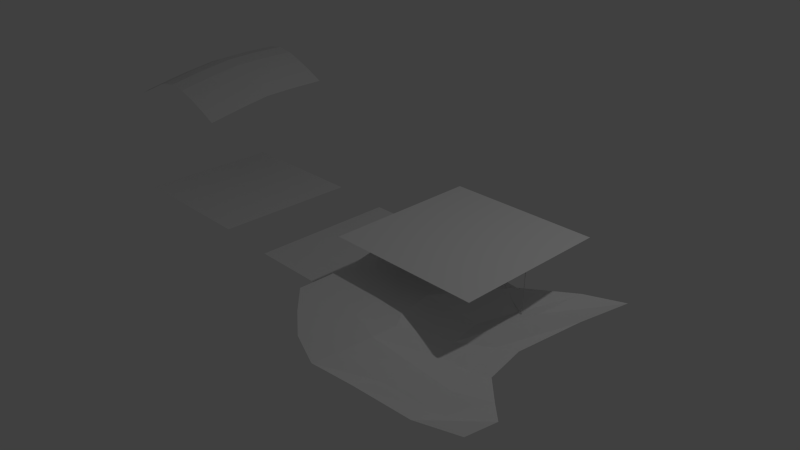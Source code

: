 # Source: test_universal.blend  (saved by Blender 2.70.0; exported with 4.5.12 LTS)
import bpy
from mathutils import Matrix  # noqa: F401  (used for matrix-valued properties, if any)

bpy.ops.wm.read_factory_settings(use_empty=True)
scene = bpy.context.scene
scene.name = 'Scene'

# ---- collections
col_collection_1 = bpy.data.collections.new('Collection 1'); scene.collection.children.link(col_collection_1)

# ---- world
world_world = bpy.data.worlds.new('World'); scene.world = world_world
world_world.color = (0.05088, 0.05088, 0.05088)
world_world.use_sun_shadow = False
world_world.sun_shadow_jitter_overblur = 0.0
world_world.cycles.sampling_method = 'MANUAL'
world_world.cycles.sample_map_resolution = 256

# ---- cameras
cam_camera = bpy.data.cameras.new('Camera')
cam_camera.clip_end = 100.0
cam_camera.lens = 35.0
cam_camera.sensor_width = 32.0
cam_camera.sensor_height = 18.0
cam_camera.ortho_scale = 7.314
cam_camera.dof.focus_distance = 0.0
cam_camera.dof.aperture_fstop = 128.0

# ---- lights
light_lamp = bpy.data.lights.new('Lamp', 'POINT')
light_lamp.transmission_factor = 0.0
light_lamp.cutoff_distance = 30.0
light_lamp.energy = 100.0
light_lamp.shadow_buffer_clip_start = 1.001
light_lamp.shadow_soft_size = 0.1
light_lamp.shadow_maximum_resolution = 0.006
light_lamp.use_absolute_resolution = True
light_lamp.cycles.use_multiple_importance_sampling = False

# ---- meshes
me_plane_005 = bpy.data.meshes.new('Plane.005')
me_plane_005.from_pydata([(-4.958, -0.9613, 3.432), (-2.958, -0.9613, 3.432), (-4.958, 1.039, 3.432), (-2.958, 1.039, 3.432), (-4.958, 0.6387, 3.432), (-4.958, 0.2387, 3.432), (-4.958, -0.1613, 3.432), (-4.958, -0.5613, 3.432), (-4.558, -0.9613, 3.432), (-4.158, -0.9613, 3.432), (-3.758, -0.9613, 3.432), (-3.358, -0.9613, 3.432), (-2.958, -0.5613, 3.432), (-2.958, -0.1613, 3.432), (-2.958, 0.2387, 3.432), (-2.958, 0.6387, 3.432), (-3.358, 1.039, 3.432), (-3.758, 1.039, 3.432), (-4.158, 1.039, 3.432), (-4.558, 1.039, 3.432), (-4.558, -0.5613, 3.432), (-4.558, -0.1613, 3.432), (-4.558, 0.2387, 3.432), (-4.558, 0.6387, 3.432), (-4.158, -0.5613, 3.432), (-4.158, -0.1613, 3.432), (-4.158, 0.2387, 3.432), (-4.158, 0.6387, 3.432), (-3.758, -0.5613, 3.432), (-3.758, -0.1613, 3.432), (-3.758, 0.2387, 3.432), (-3.758, 0.6387, 3.432), (-3.358, -0.5613, 3.432), (-3.358, -0.1613, 3.432), (-3.358, 0.2387, 3.432), (-3.358, 0.6387, 3.432)], [], [(35, 15, 3, 16), (4, 23, 19, 2), (23, 27, 18, 19), (27, 31, 17, 18), (31, 35, 16, 17), (0, 8, 20, 7), (7, 20, 21, 6), (6, 21, 22, 5), (5, 22, 23, 4), (8, 9, 24, 20), (20, 24, 25, 21), (21, 25, 26, 22), (22, 26, 27, 23), (9, 10, 28, 24), (24, 28, 29, 25), (25, 29, 30, 26), (26, 30, 31, 27), (10, 11, 32, 28), (28, 32, 33, 29), (29, 33, 34, 30), (30, 34, 35, 31), (11, 1, 12, 32), (32, 12, 13, 33), (33, 13, 14, 34), (34, 14, 15, 35)])
_uv = me_plane_005.uv_layers.new(name='UVMap')
_uv.uv.foreach_set('vector', [0.5541, 0.5424, 0.6631, 0.5424, 0.6631, 0.6514, 0.5541, 0.6514, 0.1181, 0.5424, 0.2271, 0.5424, 0.2271, 0.6514, 0.1181, 0.6514, 0.2271, 0.5424, 0.3361, 0.5424, 0.3361, 0.6514, 0.2271, 0.6514, 0.3361, 0.5424, 0.4451, 0.5424, 0.4451, 0.6514, 0.3361, 0.6514, 0.4451, 0.5424, 0.5541, 0.5424, 0.5541, 0.6514, 0.4451, 0.6514, 0.1181, 0.1064, 0.2271, 0.1064, 0.2271, 0.2154, 0.1181, 0.2154, 0.1181, 0.2154, 0.2271, 0.2154, 0.2271, 0.3244, 0.1181, 0.3244, 0.1181, 0.3244, 0.2271, 0.3244, 0.2271, 0.4334, 0.1181, 0.4334, 0.1181, 0.4334, 0.2271, 0.4334, 0.2271, 0.5424, 0.1181, 0.5424, 0.2271, 0.1064, 0.3361, 0.1064, 0.3361, 0.2154, 0.2271, 0.2154, 0.2271, 0.2154, 0.3361, 0.2154, 0.3361, 0.3244, 0.2271, 0.3244, 0.2271, 0.3244, 0.3361, 0.3244, 0.3361, 0.4334, 0.2271, 0.4334, 0.2271, 0.4334, 0.3361, 0.4334, 0.3361, 0.5424, 0.2271, 0.5424, 0.3361, 0.1064, 0.4451, 0.1064, 0.4451, 0.2154, 0.3361, 0.2154, 0.3361, 0.2154, 0.4451, 0.2154, 0.4451, 0.3244, 0.3361, 0.3244, 0.3361, 0.3244, 0.4451, 0.3244, 0.4451, 0.4334, 0.3361, 0.4334, 0.3361, 0.4334, 0.4451, 0.4334, 0.4451, 0.5424, 0.3361, 0.5424, 0.4451, 0.1064, 0.5541, 0.1064, 0.5541, 0.2154, 0.4451, 0.2154, 0.4451, 0.2154, 0.5541, 0.2154, 0.5541, 0.3244, 0.4451, 0.3244, 0.4451, 0.3244, 0.5541, 0.3244, 0.5541, 0.4334, 0.4451, 0.4334, 0.4451, 0.4334, 0.5541, 0.4334, 0.5541, 0.5424, 0.4451, 0.5424, 0.5541, 0.1064, 0.6631, 0.1064, 0.6631, 0.2154, 0.5541, 0.2154, 0.5541, 0.2154, 0.6631, 0.2154, 0.6631, 0.3244, 0.5541, 0.3244, 0.5541, 0.3244, 0.6631, 0.3244, 0.6631, 0.4334, 0.5541, 0.4334, 0.5541, 0.4334, 0.6631, 0.4334, 0.6631, 0.5424, 0.5541, 0.5424])
me_plane_005.use_remesh_preserve_volume = False
me_plane_005.use_remesh_preserve_attributes = False
me_plane_005.use_mirror_vertex_groups = False
me_plane_005.update()
me_plane_004 = bpy.data.meshes.new('Plane.004')
me_plane_004.from_pydata([(-5.132, -0.305, 1.057), (-3.132, -0.305, 1.057), (-5.132, 1.695, 1.25), (-3.132, 1.695, 1.25), (-4.132, -0.305, 1.414), (-4.132, 1.695, 1.607), (-5.132, 0.695, 1.235), (-3.632, -0.305, 1.288), (-3.132, 0.695, 1.235), (-4.632, 1.695, 1.481), (-4.632, -0.305, 1.288), (-3.632, 1.695, 1.481), (-4.132, 0.695, 1.592), (-3.632, 0.695, 1.465), (-4.632, 0.695, 1.465), (-5.136, 0.194, 1.155), (-3.379, -0.3062, 1.179), (-3.127, 1.194, 1.252), (-4.884, 1.695, 1.372), (-4.884, -0.3062, 1.179), (-3.379, 1.695, 1.372), (-4.132, 1.194, 1.611), (-5.136, 1.194, 1.252), (-3.879, -0.3094, 1.375), (-3.127, 0.194, 1.155), (-4.384, 1.695, 1.569), (-4.384, -0.3094, 1.375), (-3.879, 1.695, 1.569), (-4.132, 0.1938, 1.515), (-3.628, 1.194, 1.483), (-3.628, 0.194, 1.387), (-3.879, 0.6926, 1.553), (-3.379, 0.6943, 1.357), (-4.635, 1.194, 1.483), (-4.635, 0.194, 1.387), (-4.884, 0.6943, 1.357), (-4.384, 0.6926, 1.553), (-3.375, 1.194, 1.375), (-4.386, 1.193, 1.572), (-3.877, 1.193, 1.572), (-3.877, 0.1905, 1.476), (-3.375, 0.1931, 1.278), (-4.888, 1.194, 1.375), (-4.888, 0.1931, 1.278), (-4.386, 0.1905, 1.476)], [], [(37, 17, 3, 20), (38, 21, 5, 25), (39, 29, 11, 27), (40, 30, 13, 31), (41, 24, 8, 32), (42, 33, 9, 18), (43, 34, 14, 35), (44, 28, 12, 36), (29, 37, 20, 11), (13, 32, 37, 29), (32, 8, 17, 37), (33, 38, 25, 9), (14, 36, 38, 33), (36, 12, 21, 38), (21, 39, 27, 5), (12, 31, 39, 21), (31, 13, 29, 39), (28, 40, 31, 12), (4, 23, 40, 28), (23, 7, 30, 40), (30, 41, 32, 13), (7, 16, 41, 30), (16, 1, 24, 41), (22, 42, 18, 2), (6, 35, 42, 22), (35, 14, 33, 42), (15, 43, 35, 6), (0, 19, 43, 15), (19, 10, 34, 43), (34, 44, 36, 14), (10, 26, 44, 34), (26, 4, 28, 44)])
_uv = me_plane_004.uv_layers.new(name='UVMap')
_uv.uv.foreach_set('vector', [0.5202, 0.4942, 0.5849, 0.4924, 0.587, 0.6101, 0.5221, 0.6115, 0.2768, 0.4967, 0.3359, 0.4975, 0.3359, 0.6138, 0.276, 0.6135, 0.3951, 0.4967, 0.4563, 0.496, 0.4576, 0.6127, 0.3959, 0.6135, 0.3949, 0.2664, 0.4559, 0.2643, 0.4538, 0.3809, 0.3938, 0.3824, 0.5195, 0.2606, 0.5838, 0.2568, 0.5813, 0.3753, 0.5171, 0.3781, 0.1517, 0.4942, 0.2156, 0.496, 0.2143, 0.6127, 0.1498, 0.6115, 0.1524, 0.2606, 0.216, 0.2643, 0.2181, 0.3809, 0.1548, 0.3782, 0.2769, 0.2664, 0.3359, 0.2686, 0.3359, 0.3839, 0.2781, 0.3824, 0.4563, 0.496, 0.5202, 0.4942, 0.5221, 0.6115, 0.4576, 0.6127, 0.4538, 0.3809, 0.5171, 0.3781, 0.5202, 0.4942, 0.4563, 0.496, 0.5171, 0.3781, 0.5813, 0.3753, 0.5849, 0.4924, 0.5202, 0.4942, 0.2156, 0.496, 0.2768, 0.4967, 0.276, 0.6135, 0.2143, 0.6127, 0.2181, 0.3809, 0.2781, 0.3824, 0.2768, 0.4967, 0.2156, 0.496, 0.2781, 0.3824, 0.3359, 0.3839, 0.3359, 0.4975, 0.2768, 0.4967, 0.3359, 0.4975, 0.3951, 0.4967, 0.3959, 0.6135, 0.3359, 0.6138, 0.3359, 0.3839, 0.3938, 0.3824, 0.3951, 0.4967, 0.3359, 0.4975, 0.3938, 0.3824, 0.4538, 0.3809, 0.4563, 0.496, 0.3951, 0.4967, 0.3359, 0.2686, 0.3949, 0.2664, 0.3938, 0.3824, 0.3359, 0.3839, 0.3359, 0.1507, 0.3956, 0.1483, 0.3949, 0.2664, 0.3359, 0.2686, 0.3956, 0.1483, 0.4569, 0.1462, 0.4559, 0.2643, 0.3949, 0.2664, 0.4559, 0.2643, 0.5195, 0.2606, 0.5171, 0.3781, 0.4538, 0.3809, 0.4569, 0.1462, 0.5209, 0.1422, 0.5195, 0.2606, 0.4559, 0.2643, 0.5209, 0.1422, 0.5852, 0.1382, 0.5838, 0.2568, 0.5195, 0.2606, 0.087, 0.4924, 0.1517, 0.4942, 0.1498, 0.6115, 0.08491, 0.6101, 0.09055, 0.3753, 0.1548, 0.3782, 0.1517, 0.4942, 0.087, 0.4924, 0.1548, 0.3782, 0.2181, 0.3809, 0.2156, 0.496, 0.1517, 0.4942, 0.08808, 0.2568, 0.1524, 0.2606, 0.1548, 0.3782, 0.09055, 0.3753, 0.08666, 0.1382, 0.1509, 0.1422, 0.1524, 0.2606, 0.08808, 0.2568, 0.1509, 0.1422, 0.2149, 0.1462, 0.216, 0.2643, 0.1524, 0.2606, 0.216, 0.2643, 0.2769, 0.2664, 0.2781, 0.3824, 0.2181, 0.3809, 0.2149, 0.1462, 0.2763, 0.1483, 0.2769, 0.2664, 0.216, 0.2643, 0.2763, 0.1483, 0.3359, 0.1507, 0.3359, 0.2686, 0.2769, 0.2664])
me_plane_004.use_remesh_preserve_volume = False
me_plane_004.use_remesh_preserve_attributes = False
me_plane_004.use_mirror_vertex_groups = False
me_plane_004.update()
me_plane_003 = bpy.data.meshes.new('Plane.003')
me_plane_003.from_pydata([(-3.885, -0.9613, 0.01857), (-1.885, -0.9613, 0.01857), (-3.885, 1.039, 0.01857), (-1.885, 1.039, 0.01857), (-3.885, 0.6387, 0.01857), (-3.885, 0.2387, 0.01857), (-3.885, -0.1613, 0.01857), (-3.885, -0.5613, 0.01857), (-3.485, -0.9613, 0.01857), (-3.085, -0.9613, 0.01857), (-2.685, -0.9613, 0.01857), (-2.285, -0.9613, 0.01857), (-1.885, -0.5613, 0.01857), (-1.885, -0.1613, 0.01857), (-1.885, 0.2387, 0.01857), (-1.885, 0.6387, 0.01857), (-2.285, 1.039, 0.01857), (-2.685, 1.039, 0.01857), (-3.085, 1.039, 0.01857), (-3.485, 1.039, 0.01857), (-3.485, -0.5613, 0.01857), (-3.485, -0.1613, 0.01857), (-3.485, 0.2387, 0.01857), (-3.485, 0.6387, 0.01857), (-3.085, -0.5613, 0.01857), (-3.085, -0.1613, 0.01857), (-3.085, 0.2387, 0.01857), (-3.085, 0.6387, 0.01857), (-2.685, -0.5613, 0.01857), (-2.685, -0.1613, 0.01857), (-2.685, 0.2387, 0.01857), (-2.685, 0.6387, 0.01857), (-2.285, -0.5613, 0.01857), (-2.285, -0.1613, 0.01857), (-2.285, 0.2387, 0.01857), (-2.285, 0.6387, 0.01857)], [], [(35, 15, 3, 16), (4, 23, 19, 2), (23, 27, 18, 19), (27, 31, 17, 18), (31, 35, 16, 17), (0, 8, 20, 7), (7, 20, 21, 6), (6, 21, 22, 5), (5, 22, 23, 4), (8, 9, 24, 20), (20, 24, 25, 21), (21, 25, 26, 22), (22, 26, 27, 23), (9, 10, 28, 24), (24, 28, 29, 25), (25, 29, 30, 26), (26, 30, 31, 27), (10, 11, 32, 28), (28, 32, 33, 29), (29, 33, 34, 30), (30, 34, 35, 31), (11, 1, 12, 32), (32, 12, 13, 33), (33, 13, 14, 34), (34, 14, 15, 35)])
_uv = me_plane_003.uv_layers.new(name='UVMap')
_uv.uv.foreach_set('vector', [0.8111, 0.4931, 0.8915, 0.4931, 0.8915, 0.5735, 0.8111, 0.5735, 0.4896, 0.4931, 0.57, 0.4931, 0.57, 0.5735, 0.4896, 0.5735, 0.57, 0.4931, 0.6503, 0.4931, 0.6503, 0.5735, 0.57, 0.5735, 0.6503, 0.4931, 0.7307, 0.4931, 0.7307, 0.5735, 0.6503, 0.5735, 0.7307, 0.4931, 0.8111, 0.4931, 0.8111, 0.5735, 0.7307, 0.5735, 0.4896, 0.1716, 0.57, 0.1716, 0.57, 0.252, 0.4896, 0.252, 0.4896, 0.252, 0.57, 0.252, 0.57, 0.3324, 0.4896, 0.3324, 0.4896, 0.3324, 0.57, 0.3324, 0.57, 0.4127, 0.4896, 0.4127, 0.4896, 0.4127, 0.57, 0.4127, 0.57, 0.4931, 0.4896, 0.4931, 0.57, 0.1716, 0.6503, 0.1716, 0.6503, 0.252, 0.57, 0.252, 0.57, 0.252, 0.6503, 0.252, 0.6503, 0.3324, 0.57, 0.3324, 0.57, 0.3324, 0.6503, 0.3324, 0.6503, 0.4127, 0.57, 0.4127, 0.57, 0.4127, 0.6503, 0.4127, 0.6503, 0.4931, 0.57, 0.4931, 0.6503, 0.1716, 0.7307, 0.1716, 0.7307, 0.252, 0.6503, 0.252, 0.6503, 0.252, 0.7307, 0.252, 0.7307, 0.3324, 0.6503, 0.3324, 0.6503, 0.3324, 0.7307, 0.3324, 0.7307, 0.4127, 0.6503, 0.4127, 0.6503, 0.4127, 0.7307, 0.4127, 0.7307, 0.4931, 0.6503, 0.4931, 0.7307, 0.1716, 0.8111, 0.1716, 0.8111, 0.252, 0.7307, 0.252, 0.7307, 0.252, 0.8111, 0.252, 0.8111, 0.3324, 0.7307, 0.3324, 0.7307, 0.3324, 0.8111, 0.3324, 0.8111, 0.4127, 0.7307, 0.4127, 0.7307, 0.4127, 0.8111, 0.4127, 0.8111, 0.4931, 0.7307, 0.4931, 0.8111, 0.1716, 0.8915, 0.1716, 0.8915, 0.252, 0.8111, 0.252, 0.8111, 0.252, 0.8915, 0.252, 0.8915, 0.3324, 0.8111, 0.3324, 0.8111, 0.3324, 0.8915, 0.3324, 0.8915, 0.4127, 0.8111, 0.4127, 0.8111, 0.4127, 0.8915, 0.4127, 0.8915, 0.4931, 0.8111, 0.4931])
me_plane_003.use_remesh_preserve_volume = False
me_plane_003.use_remesh_preserve_attributes = False
me_plane_003.use_mirror_vertex_groups = False
me_plane_003.update()
me_plane_002 = bpy.data.meshes.new('Plane.002')
me_plane_002.from_pydata([(0.5557, -1.0, 0.8179), (2.556, -1.0, 0.8179), (0.5557, 1.0, 0.8179), (2.556, 1.0, 0.8179), (0.5557, 0.6667, 0.8179), (0.5557, 0.3333, 0.8179), (0.5557, -2.98e-08, 0.8179), (0.5557, -0.3333, 0.8179), (0.5557, -0.6667, 0.8179), (0.8891, -1.0, 0.8179), (1.222, -1.0, 0.8179), (1.556, -1.0, 0.8179), (1.889, -1.0, 0.8179), (2.222, -1.0, 0.8179), (2.556, -0.6667, 0.8179), (2.556, -0.3333, 0.8179), (2.556, 2.98e-08, 0.8179), (2.556, 0.3333, 0.8179), (2.556, 0.6667, 0.8179), (2.222, 1.0, 0.8179), (1.889, 1.0, 0.8179), (1.556, 1.0, 0.8179), (1.222, 1.0, 0.8179), (0.8891, 1.0, 0.8179), (0.8891, -0.6667, 0.8179), (0.8891, -0.3333, 0.8179), (0.8891, 2.98e-08, 0.8179), (0.8891, 0.3333, 0.8179), (0.8891, 0.6667, 0.8179), (1.222, -0.6667, 0.8179), (1.222, -0.3333, 0.8179), (1.222, 2.98e-08, 0.8179), (1.222, 0.3333, 0.8179), (1.222, 0.6667, 0.8179), (1.556, -0.6667, 0.8179), (1.556, -0.3333, 0.8179), (1.556, 2.98e-08, 0.8179), (1.556, 0.3333, 0.8179), (1.556, 0.6667, 0.8179), (1.889, -0.6667, 0.8179), (1.889, -0.3333, 0.8179), (1.889, 2.98e-08, 0.8179), (1.889, 0.3333, 0.8179), (1.889, 0.6667, 0.8179), (2.222, -0.6667, 0.8179), (2.222, -0.3333, 0.8179), (2.222, 2.98e-08, 0.8179), (2.222, 0.3333, 0.8179), (2.222, 0.6667, 0.8179)], [], [(48, 18, 3, 19), (4, 28, 23, 2), (28, 33, 22, 23), (33, 38, 21, 22), (38, 43, 20, 21), (43, 48, 19, 20), (0, 9, 24, 8), (8, 24, 25, 7), (7, 25, 26, 6), (6, 26, 27, 5), (5, 27, 28, 4), (9, 10, 29, 24), (24, 29, 30, 25), (25, 30, 31, 26), (26, 31, 32, 27), (27, 32, 33, 28), (10, 11, 34, 29), (29, 34, 35, 30), (30, 35, 36, 31), (31, 36, 37, 32), (32, 37, 38, 33), (11, 12, 39, 34), (34, 39, 40, 35), (35, 40, 41, 36), (36, 41, 42, 37), (37, 42, 43, 38), (12, 13, 44, 39), (39, 44, 45, 40), (40, 45, 46, 41), (41, 46, 47, 42), (42, 47, 48, 43), (13, 1, 14, 44), (44, 14, 15, 45), (45, 15, 16, 46), (46, 16, 17, 47), (47, 17, 18, 48)])
_uv = me_plane_002.uv_layers.new(name='UVMap')
_uv.uv.foreach_set('vector', [0.8333, 0.8333, 0.9999, 0.8333, 0.9999, 0.9999, 0.8333, 0.9999, 0.0001002, 0.8333, 0.1667, 0.8333, 0.1667, 0.9999, 0.0001006, 0.9999, 0.1667, 0.8333, 0.3334, 0.8333, 0.3334, 0.9999, 0.1667, 0.9999, 0.3334, 0.8333, 0.5, 0.8333, 0.5, 0.9999, 0.3334, 0.9999, 0.5, 0.8333, 0.6666, 0.8333, 0.6666, 0.9999, 0.5, 0.9999, 0.6666, 0.8333, 0.8333, 0.8333, 0.8333, 0.9999, 0.6666, 0.9999, 0.0001046, 9.998e-05, 0.1667, 0.0001022, 0.1667, 0.1667, 0.0001025, 0.1667, 0.0001025, 0.1667, 0.1667, 0.1667, 0.1667, 0.3334, 0.0001009, 0.3334, 0.0001009, 0.3334, 0.1667, 0.3334, 0.1667, 0.5, 0.0001002, 0.5, 0.0001002, 0.5, 0.1667, 0.5, 0.1667, 0.6666, 9.998e-05, 0.6666, 9.998e-05, 0.6666, 0.1667, 0.6666, 0.1667, 0.8333, 0.0001002, 0.8333, 0.1667, 0.0001022, 0.3334, 0.000105, 0.3334, 0.1667, 0.1667, 0.1667, 0.1667, 0.1667, 0.3334, 0.1667, 0.3334, 0.3334, 0.1667, 0.3334, 0.1667, 0.3334, 0.3334, 0.3334, 0.3334, 0.5, 0.1667, 0.5, 0.1667, 0.5, 0.3334, 0.5, 0.3334, 0.6666, 0.1667, 0.6666, 0.1667, 0.6666, 0.3334, 0.6666, 0.3334, 0.8333, 0.1667, 0.8333, 0.3334, 0.000105, 0.5, 0.0001099, 0.5, 0.1667, 0.3334, 0.1667, 0.3334, 0.1667, 0.5, 0.1667, 0.5, 0.3334, 0.3334, 0.3334, 0.3334, 0.3334, 0.5, 0.3334, 0.5, 0.5, 0.3334, 0.5, 0.3334, 0.5, 0.5, 0.5, 0.5, 0.6666, 0.3334, 0.6666, 0.3334, 0.6666, 0.5, 0.6666, 0.5, 0.8333, 0.3334, 0.8333, 0.5, 0.0001099, 0.6666, 0.0001141, 0.6666, 0.1667, 0.5, 0.1667, 0.5, 0.1667, 0.6666, 0.1667, 0.6666, 0.3334, 0.5, 0.3334, 0.5, 0.3334, 0.6666, 0.3334, 0.6666, 0.5, 0.5, 0.5, 0.5, 0.5, 0.6666, 0.5, 0.6666, 0.6666, 0.5, 0.6666, 0.5, 0.6666, 0.6666, 0.6666, 0.6666, 0.8333, 0.5, 0.8333, 0.6666, 0.0001141, 0.8333, 0.0001177, 0.8333, 0.1667, 0.6666, 0.1667, 0.6666, 0.1667, 0.8333, 0.1667, 0.8333, 0.3334, 0.6666, 0.3334, 0.6666, 0.3334, 0.8333, 0.3334, 0.8333, 0.5, 0.6666, 0.5, 0.6666, 0.5, 0.8333, 0.5, 0.8333, 0.6666, 0.6666, 0.6666, 0.6666, 0.6666, 0.8333, 0.6666, 0.8333, 0.8333, 0.6666, 0.8333, 0.8333, 0.0001177, 0.9999, 0.000121, 0.9999, 0.1668, 0.8333, 0.1667, 0.8333, 0.1667, 0.9999, 0.1668, 0.9999, 0.3334, 0.8333, 0.3334, 0.8333, 0.3334, 0.9999, 0.3334, 0.9999, 0.5, 0.8333, 0.5, 0.8333, 0.5, 0.9999, 0.5, 0.9999, 0.6666, 0.8333, 0.6666, 0.8333, 0.6666, 0.9999, 0.6666, 0.9999, 0.8333, 0.8333, 0.8333])
me_plane_002.use_remesh_preserve_volume = False
me_plane_002.use_remesh_preserve_attributes = False
me_plane_002.use_mirror_vertex_groups = False
me_plane_002.update()
me_plane_001 = bpy.data.meshes.new('Plane.001')
me_plane_001.from_pydata([(0.6133, -1.624, 0.4258), (3.224, -1.763, -0.01034), (0.2842, 1.175, 0.2355), (2.947, 1.312, -0.01034), (0.3088, 0.7011, 0.3005), (0.385, 0.1836, 0.3843), (0.504, -0.3665, 0.4258), (0.6087, -0.8374, 0.4258), (0.6186, -1.261, 0.4258), (0.9805, -1.943, 0.4258), (1.352, -2.221, 0.4258), (1.819, -2.414, 0.4258), (2.344, -2.344, 0.4059), (2.845, -2.08, 0.1487), (3.299, -1.369, -0.01034), (3.088, -1.176, -0.01034), (2.795, -0.8919, -0.01034), (2.692, -0.3411, -0.01034), (2.802, 0.5874, -0.01034), (2.564, 0.935, 0.1115), (2.125, 0.2773, 0.2823), (1.516, 0.2247, 0.3819), (0.9369, 0.8235, 0.2355), (0.5682, 1.111, 0.2355), (1.006, -1.609, 0.4258), (1.042, -1.217, 0.4258), (0.9099, -0.755, 0.4258), (0.7005, -0.1005, 0.4038), (0.5965, 0.577, 0.2885), (1.38, -1.882, 0.4258), (1.456, -1.538, 0.4258), (1.394, -1.176, 0.4258), (1.188, -0.7271, 0.4258), (0.9763, 0.1505, 0.3469), (1.872, -2.091, 0.4258), (1.896, -1.695, 0.4257), (1.884, -1.357, 0.3978), (1.76, -1.16, 0.4094), (1.683, -0.7152, 0.411), (2.426, -2.043, 0.3308), (2.397, -1.633, 0.3227), (2.352, -1.195, 0.171), (2.268, -0.8914, 0.1658), (2.195, -0.4443, 0.1554), (2.933, -1.745, 0.05311), (2.783, -1.459, 0.1086), (2.612, -1.007, 0.02627), (2.511, -0.5292, 0.04167), (2.52, 0.1856, 0.147)], [], [(48, 18, 3, 19), (4, 28, 23, 2), (28, 33, 22, 23), (33, 38, 21, 22), (38, 43, 20, 21), (43, 48, 19, 20), (0, 9, 24, 8), (8, 24, 25, 7), (7, 25, 26, 6), (6, 26, 27, 5), (5, 27, 28, 4), (9, 10, 29, 24), (24, 29, 30, 25), (25, 30, 31, 26), (26, 31, 32, 27), (27, 32, 33, 28), (10, 11, 34, 29), (29, 34, 35, 30), (30, 35, 36, 31), (31, 36, 37, 32), (32, 37, 38, 33), (11, 12, 39, 34), (34, 39, 40, 35), (35, 40, 41, 36), (36, 41, 42, 37), (37, 42, 43, 38), (12, 13, 44, 39), (39, 44, 45, 40), (40, 45, 46, 41), (41, 46, 47, 42), (42, 47, 48, 43), (13, 1, 14, 44), (44, 14, 15, 45), (45, 15, 16, 46), (46, 16, 17, 47), (47, 17, 18, 48)])
_uv = me_plane_001.uv_layers.new(name='UVMap')
_uv.uv.foreach_set('vector', [0.6616, 0.1521, 0.7578, 0.06359, 0.9439, 0.000363, 0.8577, 0.1144, 0.8739, 0.7175, 0.8313, 0.6459, 0.9731, 0.6349, 0.9999, 0.7076, 0.8313, 0.6459, 0.7056, 0.5604, 0.8845, 0.5476, 0.9731, 0.6349, 0.7056, 0.5604, 0.4528, 0.404, 0.7065, 0.4154, 0.8845, 0.5476, 0.4528, 0.404, 0.5066, 0.2595, 0.6994, 0.2531, 0.7065, 0.4154, 0.5066, 0.2595, 0.6616, 0.1521, 0.8577, 0.1144, 0.6994, 0.2531, 0.2501, 0.7175, 0.1533, 0.6316, 0.2404, 0.6135, 0.3457, 0.7036, 0.3457, 0.7036, 0.2404, 0.6135, 0.3426, 0.5903, 0.4577, 0.6915, 0.4577, 0.6915, 0.3426, 0.5903, 0.469, 0.6092, 0.5856, 0.7029, 0.5856, 0.7029, 0.469, 0.6092, 0.6489, 0.6419, 0.7348, 0.7153, 0.7348, 0.7153, 0.6489, 0.6419, 0.8313, 0.6459, 0.8739, 0.7175, 0.1533, 0.6316, 0.06714, 0.5432, 0.1554, 0.5242, 0.2404, 0.6135, 0.2404, 0.6135, 0.1554, 0.5242, 0.2436, 0.4921, 0.3426, 0.5903, 0.3426, 0.5903, 0.2436, 0.4921, 0.3414, 0.4962, 0.469, 0.6092, 0.469, 0.6092, 0.3414, 0.4962, 0.4668, 0.5348, 0.6489, 0.6419, 0.6489, 0.6419, 0.4668, 0.5348, 0.7056, 0.5604, 0.8313, 0.6459, 0.06714, 0.5432, 8.469e-05, 0.4268, 0.08335, 0.4017, 0.1554, 0.5242, 0.1554, 0.5242, 0.08335, 0.4017, 0.187, 0.3815, 0.2436, 0.4921, 0.2436, 0.4921, 0.187, 0.3815, 0.2765, 0.3732, 0.3414, 0.4962, 0.3414, 0.4962, 0.2765, 0.3732, 0.3328, 0.3991, 0.4668, 0.5348, 0.4668, 0.5348, 0.3328, 0.3991, 0.4528, 0.404, 0.7056, 0.5604, 8.469e-05, 0.4268, 0.0004142, 0.2857, 0.077, 0.2537, 0.08335, 0.4017, 0.08335, 0.4017, 0.077, 0.2537, 0.186, 0.2471, 0.187, 0.3815, 0.187, 0.3815, 0.186, 0.2471, 0.3031, 0.2441, 0.2765, 0.3732, 0.2765, 0.3732, 0.3031, 0.2441, 0.3861, 0.2557, 0.3328, 0.3991, 0.3328, 0.3991, 0.3861, 0.2557, 0.5066, 0.2595, 0.4528, 0.404, 0.0004142, 0.2857, 0.05262, 0.1446, 0.138, 0.1096, 0.077, 0.2537, 0.077, 0.2537, 0.138, 0.1096, 0.2187, 0.1394, 0.186, 0.2471, 0.186, 0.2471, 0.2187, 0.1394, 0.3438, 0.1689, 0.3031, 0.2441, 0.3031, 0.2441, 0.3438, 0.1689, 0.4733, 0.179, 0.3861, 0.2557, 0.3861, 0.2557, 0.4733, 0.179, 0.6616, 0.1521, 0.5066, 0.2595, 0.05262, 0.1446, 0.1233, 0.03365, 0.2245, 8.469e-05, 0.138, 0.1096, 0.138, 0.1096, 0.2245, 8.469e-05, 0.2827, 0.04929, 0.2187, 0.1394, 0.2187, 0.1394, 0.2827, 0.04929, 0.3678, 0.1167, 0.3438, 0.1689, 0.3438, 0.1689, 0.3678, 0.1167, 0.5167, 0.1249, 0.4733, 0.179, 0.4733, 0.179, 0.5167, 0.1249, 0.7578, 0.06359, 0.6616, 0.1521])
me_plane_001.use_remesh_preserve_volume = False
me_plane_001.use_remesh_preserve_attributes = False
me_plane_001.use_mirror_vertex_groups = False
me_plane_001.update()
me_plane = bpy.data.meshes.new('Plane')
me_plane.from_pydata([(-1.0, -1.0, 0.0), (1.0, -1.0, 0.0), (-1.0, 1.0, 0.0), (1.0, 1.0, 0.0), (-1.0, 0.6667, 0.0), (-1.0, 0.3333, 0.0), (-1.0, -2.98e-08, 0.0), (-1.0, -0.3333, 0.0), (-1.0, -0.6667, 0.0), (-0.6667, -1.0, 0.0), (-0.3333, -1.0, 0.0), (2.98e-08, -1.0, 0.0), (0.3333, -1.0, 0.0), (0.6667, -1.0, 0.0), (1.0, -0.6667, 0.0), (1.0, -0.3333, 0.0), (1.0, 2.98e-08, 0.0), (1.0, 0.3333, 0.0), (1.0, 0.6667, 0.0), (0.6667, 1.0, 0.0), (0.3333, 1.0, 0.0), (-2.98e-08, 1.0, 0.0), (-0.3333, 1.0, 0.0), (-0.6667, 1.0, 0.0), (-0.6667, -0.6667, 0.0), (-0.6667, -0.3333, 0.0), (-0.6667, 2.98e-08, 0.0), (-0.6667, 0.3333, 0.0), (-0.6667, 0.6667, 0.0), (-0.3333, -0.6667, 0.0), (-0.3333, -0.3333, 0.0), (-0.3333, 2.98e-08, 0.0), (-0.3333, 0.3333, 0.0), (-0.3333, 0.6667, 0.0), (1.987e-08, -0.6667, 0.0), (9.934e-09, -0.3333, 0.0), (-8.882e-16, 2.98e-08, 0.0), (-9.934e-09, 0.3333, 0.0), (-1.987e-08, 0.6667, 0.0), (0.3333, -0.6667, 0.0), (0.3333, -0.3333, 0.0), (0.3333, 2.98e-08, 0.0), (0.3333, 0.3333, 0.0), (0.3333, 0.6667, 0.0), (0.6667, -0.6667, 0.0), (0.6667, -0.3333, 0.0), (0.6667, 2.98e-08, 0.0), (0.6667, 0.3333, 0.0), (0.6667, 0.6667, 0.0)], [], [(48, 18, 3, 19), (4, 28, 23, 2), (28, 33, 22, 23), (33, 38, 21, 22), (38, 43, 20, 21), (43, 48, 19, 20), (0, 9, 24, 8), (8, 24, 25, 7), (7, 25, 26, 6), (6, 26, 27, 5), (5, 27, 28, 4), (9, 10, 29, 24), (24, 29, 30, 25), (25, 30, 31, 26), (26, 31, 32, 27), (27, 32, 33, 28), (10, 11, 34, 29), (29, 34, 35, 30), (30, 35, 36, 31), (31, 36, 37, 32), (32, 37, 38, 33), (11, 12, 39, 34), (34, 39, 40, 35), (35, 40, 41, 36), (36, 41, 42, 37), (37, 42, 43, 38), (12, 13, 44, 39), (39, 44, 45, 40), (40, 45, 46, 41), (41, 46, 47, 42), (42, 47, 48, 43), (13, 1, 14, 44), (44, 14, 15, 45), (45, 15, 16, 46), (46, 16, 17, 47), (47, 17, 18, 48)])
_uv = me_plane.uv_layers.new(name='UVMap')
_uv.uv.foreach_set('vector', [0.8333, 0.8333, 0.9999, 0.8333, 0.9999, 0.9999, 0.8333, 0.9999, 0.0001227, 0.8333, 0.1668, 0.8333, 0.1668, 0.9999, 0.0001298, 0.9999, 0.1668, 0.8333, 0.3334, 0.8333, 0.3334, 0.9999, 0.1668, 0.9999, 0.3334, 0.8333, 0.5, 0.8333, 0.5, 0.9999, 0.3334, 0.9999, 0.5, 0.8333, 0.6666, 0.8333, 0.6666, 0.9999, 0.5, 0.9999, 0.6666, 0.8333, 0.8333, 0.8333, 0.8333, 0.9999, 0.6666, 0.9999, 9.998e-05, 0.0001087, 0.1667, 0.0001056, 0.1667, 0.1667, 0.000103, 0.1667, 0.000103, 0.1667, 0.1667, 0.1667, 0.1667, 0.3334, 0.0001065, 0.3334, 0.0001065, 0.3334, 0.1667, 0.3334, 0.1667, 0.5, 0.0001107, 0.5, 0.0001107, 0.5, 0.1667, 0.5, 0.1667, 0.6666, 0.0001162, 0.6666, 0.0001162, 0.6666, 0.1667, 0.6666, 0.1668, 0.8333, 0.0001227, 0.8333, 0.1667, 0.0001056, 0.3334, 0.000103, 0.3334, 0.1667, 0.1667, 0.1667, 0.1667, 0.1667, 0.3334, 0.1667, 0.3334, 0.3334, 0.1667, 0.3334, 0.1667, 0.3334, 0.3334, 0.3334, 0.3334, 0.5, 0.1667, 0.5, 0.1667, 0.5, 0.3334, 0.5, 0.3334, 0.6666, 0.1667, 0.6666, 0.1667, 0.6666, 0.3334, 0.6666, 0.3334, 0.8333, 0.1668, 0.8333, 0.3334, 0.000103, 0.5, 0.0001012, 0.5, 0.1667, 0.3334, 0.1667, 0.3334, 0.1667, 0.5, 0.1667, 0.5, 0.3334, 0.3334, 0.3334, 0.3334, 0.3334, 0.5, 0.3334, 0.5, 0.5, 0.3334, 0.5, 0.3334, 0.5, 0.5, 0.5, 0.5, 0.6666, 0.3334, 0.6666, 0.3334, 0.6666, 0.5, 0.6666, 0.5, 0.8333, 0.3334, 0.8333, 0.5, 0.0001012, 0.6666, 0.0001002, 0.6666, 0.1667, 0.5, 0.1667, 0.5, 0.1667, 0.6666, 0.1667, 0.6666, 0.3334, 0.5, 0.3334, 0.5, 0.3334, 0.6666, 0.3334, 0.6666, 0.5, 0.5, 0.5, 0.5, 0.5, 0.6666, 0.5, 0.6666, 0.6666, 0.5, 0.6666, 0.5, 0.6666, 0.6666, 0.6666, 0.6666, 0.8333, 0.5, 0.8333, 0.6666, 0.0001002, 0.8333, 9.998e-05, 0.8333, 0.1667, 0.6666, 0.1667, 0.6666, 0.1667, 0.8333, 0.1667, 0.8333, 0.3334, 0.6666, 0.3334, 0.6666, 0.3334, 0.8333, 0.3334, 0.8333, 0.5, 0.6666, 0.5, 0.6666, 0.5, 0.8333, 0.5, 0.8333, 0.6666, 0.6666, 0.6666, 0.6666, 0.6666, 0.8333, 0.6666, 0.8333, 0.8333, 0.6666, 0.8333, 0.8333, 9.998e-05, 0.9999, 9.998e-05, 0.9999, 0.1667, 0.8333, 0.1667, 0.8333, 0.1667, 0.9999, 0.1667, 0.9999, 0.3334, 0.8333, 0.3334, 0.8333, 0.3334, 0.9999, 0.3334, 0.9999, 0.5, 0.8333, 0.5, 0.8333, 0.5, 0.9999, 0.5, 0.9999, 0.6666, 0.8333, 0.6666, 0.8333, 0.6666, 0.9999, 0.6666, 0.9999, 0.8333, 0.8333, 0.8333])
me_plane.use_remesh_preserve_volume = False
me_plane.use_remesh_preserve_attributes = False
me_plane.use_mirror_vertex_groups = False
me_plane.update()

# ---- curves / text
cu_tracer_006 = bpy.data.curves.new('tracer.006', 'CURVE')
cu_tracer_006.dimensions = '3D'
_sp = cu_tracer_006.splines.new('BEZIER'); _sp.bezier_points.add(11)
_sp.bezier_points.foreach_set('co', [0.6944, 0.6623, 0.0, 0.716, 0.69, 0.2672, 0.716, 0.69, 0.2672, 0.8837, 0.6259, 0.2705, 1.052, 0.5619, 0.2875, 1.219, 0.4978, 0.3123, 1.89, 0.2416, 0.3216, 2.058, 0.1776, 0.2987, 2.226, 0.1135, 0.205, 2.394, 0.04947, 0.1447, 2.394, 0.04947, 0.1447, 1.847, 0.8238, 0.8179])
_sp.bezier_points.foreach_set('handle_left', [0.6873, 0.6531, -0.08905, 0.7088, 0.6807, 0.1781, 0.716, 0.69, 0.2672, 0.8278, 0.6473, 0.2694, 0.9956, 0.5832, 0.2818, 1.163, 0.5192, 0.304, 1.667, 0.327, 0.3185, 2.002, 0.1989, 0.3063, 2.17, 0.1349, 0.2362, 2.338, 0.07082, 0.1648, 2.394, 0.04947, 0.1447, 2.029, 0.5657, 0.5935])
_sp.bezier_points.foreach_set('handle_right', [0.7016, 0.6715, 0.08905, 0.716, 0.69, 0.2672, 0.7719, 0.6686, 0.2683, 0.9397, 0.6046, 0.2761, 1.107, 0.5405, 0.2957, 1.443, 0.4124, 0.3154, 1.946, 0.2203, 0.314, 2.114, 0.1562, 0.2675, 2.282, 0.09217, 0.1849, 2.394, 0.04947, 0.1447, 2.211, 0.3076, 0.3691, 1.665, 1.082, 1.042])
for _p, _l, _r in zip(_sp.bezier_points, ['VECTOR', 'VECTOR', 'VECTOR', 'VECTOR', 'VECTOR', 'VECTOR', 'VECTOR', 'VECTOR', 'VECTOR', 'VECTOR', 'VECTOR', 'VECTOR'], ['VECTOR', 'VECTOR', 'VECTOR', 'VECTOR', 'VECTOR', 'VECTOR', 'VECTOR', 'VECTOR', 'VECTOR', 'VECTOR', 'VECTOR', 'VECTOR']): _p.handle_left_type = _l; _p.handle_right_type = _r
_sp.resolution_u = 8
cu_tracer_006.use_path_clamp = True
cu_tracer_006.bevel_resolution = 8
cu_tracer_006.bevel_depth = 0.005
cu_tracer_006.resolution_u = 8
cu_tracer_006.fill_mode = 'FULL'

# ---- objects
ob_visualization_000 = bpy.data.objects.new('visualization.000', cu_tracer_006)
ob_plane_005 = bpy.data.objects.new('Plane.005', me_plane_005)
ob_plane_004 = bpy.data.objects.new('Plane.004', me_plane_004)
ob_plane_003 = bpy.data.objects.new('Plane.003', me_plane_003)
ob_plane_002 = bpy.data.objects.new('Plane.002', me_plane_002)
ob_plane_001 = bpy.data.objects.new('Plane.001', me_plane_001)
ob_plane = bpy.data.objects.new('Plane', me_plane)
ob_lamp = bpy.data.objects.new('Lamp', light_lamp)
ob_camera = bpy.data.objects.new('Camera', cam_camera)

# ---- transforms, parenting, visibility, modifiers, constraints
ob_visualization_000.location = (0.0, 0.0, 0.0)
ob_visualization_000.lineart.crease_threshold = 0.0
ob_plane_005.location = (0.0, 0.0, 0.0)
ob_plane_005.lineart.crease_threshold = 0.0
_m = ob_plane_005.modifiers.new('ParticleSystem 1', 'PARTICLE_SYSTEM')
ob_plane_004.location = (0.0, 0.0, 0.0)
ob_plane_004.lineart.crease_threshold = 0.0
ob_plane_003.location = (0.0, 0.0, 0.0)
ob_plane_003.lineart.crease_threshold = 0.0
_m = ob_plane_003.modifiers.new('ParticleSystem 1', 'PARTICLE_SYSTEM')
ob_plane_002.location = (0.0, 0.0, 0.0)
ob_plane_002.lineart.crease_threshold = 0.0
_m = ob_plane_002.modifiers.new('ParticleSystem 1', 'PARTICLE_SYSTEM')
ob_plane_001.location = (0.0, 0.0, 0.0)
ob_plane_001.lineart.crease_threshold = 0.0
ob_plane.location = (0.0, 0.0, 0.0)
ob_plane.lineart.crease_threshold = 0.0
_m = ob_plane.modifiers.new('ParticleSystem 1', 'PARTICLE_SYSTEM')
ob_lamp.location = (4.076, 1.005, 5.904)
ob_lamp.rotation_euler = (0.6503, 0.05522, 1.866)
ob_lamp.lock_rotations_4d = False
ob_lamp.empty_display_type = 'ARROWS'
ob_lamp.color = (0.0, 0.0, 0.0, 0.0)
ob_lamp.lineart.crease_threshold = 0.0
ob_camera.location = (7.481, -6.508, 5.344)
ob_camera.rotation_euler = (1.109, 0.01082, 0.8149)
ob_camera.lock_rotations_4d = False
ob_camera.empty_display_type = 'ARROWS'
ob_camera.color = (0.0, 0.0, 0.0, 0.0)
ob_camera.display_type = 'WIRE'
ob_camera.lineart.crease_threshold = 0.0

# ---- collection membership
col_collection_1.objects.link(ob_visualization_000)
col_collection_1.objects.link(ob_plane_005)
col_collection_1.objects.link(ob_plane_004)
col_collection_1.objects.link(ob_plane_003)
col_collection_1.objects.link(ob_plane_002)
col_collection_1.objects.link(ob_plane_001)
col_collection_1.objects.link(ob_plane)
col_collection_1.objects.link(ob_lamp)
col_collection_1.objects.link(ob_camera)

# ---- scene / render settings (as saved in the file)
scene.camera = ob_camera
scene.frame_start = 1; scene.frame_end = 250; scene.frame_set(3)
scene.render.engine = 'BLENDER_EEVEE_NEXT'
scene.render.resolution_percentage = 50
scene.render.dither_intensity = 0.0
scene.cycles.use_denoising = False
scene.cycles.samples = 10
scene.cycles.sampling_pattern = 'TABULATED_SOBOL'
scene.cycles.light_sampling_threshold = 0.0
scene.cycles.use_adaptive_sampling = False
scene.cycles.use_light_tree = False
scene.cycles.blur_glossy = 0.0
scene.cycles.volume_bounces = 1
scene.cycles.pixel_filter_type = 'GAUSSIAN'
scene.cycles.sample_clamp_indirect = 0.0
scene.view_settings.view_transform = 'Standard'
bpy.context.view_layer.update()
